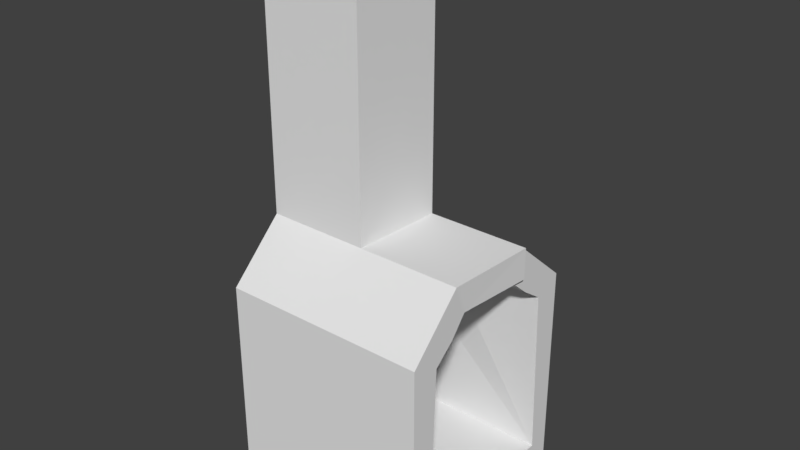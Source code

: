 # Source: chimney.blend  (saved by Blender 2.79.0; exported with 4.5.12 LTS)
import bpy
from mathutils import Matrix  # noqa: F401  (used for matrix-valued properties, if any)

bpy.ops.wm.read_factory_settings(use_empty=True)
scene = bpy.context.scene
scene.name = 'Scene'

# ---- collections
col_collection_1 = bpy.data.collections.new('Collection 1'); scene.collection.children.link(col_collection_1)

# ---- world
world_world = bpy.data.worlds.new('World'); scene.world = world_world
world_world.color = (0.05088, 0.05088, 0.05088)
world_world.use_sun_shadow = False
world_world.sun_shadow_jitter_overblur = 0.0
world_world.cycles.sampling_method = 'MANUAL'

# ---- meshes
me_cube_001 = bpy.data.meshes.new('Cube.001')
me_cube_001.from_pydata([(-1.0, -1.0, -1.0), (-1.0, -1.0, 1.0), (-1.0, 1.0, -1.0), (-1.0, 1.0, 1.0), (1.0, -1.0, -1.0), (1.0, -1.0, 1.0), (1.0, 1.0, -1.0), (1.0, 1.0, 1.0), (-1.0, -0.469, 1.518), (1.0, -0.4854, 1.518), (1.0, 0.4174, 1.502), (-1.0, 0.4329, 1.502), (-1.0, 0.7164, 1.251), (0.0, 1.0, 1.0), (1.0, 0.7087, 1.251), (0.0, 0.4251, 1.502), (0.0, 0.7126, 1.251), (1.0, -0.7427, 1.259), (0.0, -1.0, 1.0), (-1.0, -0.7345, 1.259), (0.0, -0.4772, 1.518), (0.0, -0.7386, 1.259), (1.045, 0.4073, 1.515), (0.04529, 0.4155, 1.515), (-1.0, -0.469, 4.111), (-1.0, 0.4329, 4.095), (0.0, 0.4251, 4.095), (0.0, -0.4772, 4.111), (0.04529, 0.4155, 4.107)], [], [(0, 1, 19, 8, 11, 12, 3, 2), (2, 3, 13, 7, 6), (4, 5, 18, 1, 0), (2, 6, 4, 0), (16, 12, 11, 15), (21, 19, 1, 18), (14, 16, 15, 10), (7, 13, 16, 14), (13, 3, 12, 16), (17, 21, 18, 5), (9, 20, 21, 17), (20, 8, 19, 21), (20, 9, 22, 23), (20, 23, 28, 27), (8, 20, 27, 24), (11, 8, 24, 25), (15, 11, 25, 26)])
me_cube_001.use_remesh_preserve_volume = False
me_cube_001.use_remesh_preserve_attributes = False
me_cube_001.use_mirror_vertex_groups = False
me_cube_001.update()

# ---- objects
ob_cube = bpy.data.objects.new('Cube', me_cube_001)

# ---- transforms, parenting, visibility, modifiers, constraints
ob_cube.location = (-0.004587, 0.001675, 0.9859)
ob_cube.lineart.crease_threshold = 0.0
_m = ob_cube.modifiers.new('Solidify', 'SOLIDIFY')
_m.thickness = 0.3
_m.nonmanifold_thickness_mode = 'FIXED'
_m.nonmanifold_merge_threshold = 0.0003

# ---- collection membership
col_collection_1.objects.link(ob_cube)

# ---- scene / render settings (as saved in the file)
scene.frame_start = 1; scene.frame_end = 250; scene.frame_set(0)
scene.render.engine = 'BLENDER_EEVEE_NEXT'
scene.render.resolution_percentage = 50
scene.render.dither_intensity = 0.0
scene.cycles.use_denoising = False
scene.cycles.samples = 128
scene.cycles.sampling_pattern = 'TABULATED_SOBOL'
scene.cycles.use_adaptive_sampling = False
scene.cycles.use_light_tree = False
scene.cycles.blur_glossy = 0.0
scene.cycles.sample_clamp_indirect = 0.0
scene.view_settings.view_transform = 'Standard'
bpy.context.view_layer.update()

# ---- added for rendering (the .blend has no active camera and no usable light): camera, sun
cam_auto = bpy.data.cameras.new('AutoCamera')
cam_auto.lens = 50.0
cam_auto.sensor_width = 36.0
cam_auto.clip_end = 1000.0
ob_auto_camera = bpy.data.objects.new('AutoCamera', cam_auto)
scene.collection.objects.link(ob_auto_camera)
ob_auto_camera.location = (5.43679, -6.50081, 6.87618)
ob_auto_camera.rotation_euler = (1.09748, -7.21219e-08, 0.694738)
scene.camera = ob_auto_camera
light_auto_sun = bpy.data.lights.new('AutoSun', 'SUN')
light_auto_sun.energy = 3.0
light_auto_sun.angle = 0.0523599
ob_auto_sun = bpy.data.objects.new('AutoSun', light_auto_sun)
scene.collection.objects.link(ob_auto_sun)
ob_auto_sun.rotation_euler = (0.872665, 0.174533, 0.523599)
bpy.context.view_layer.update()
